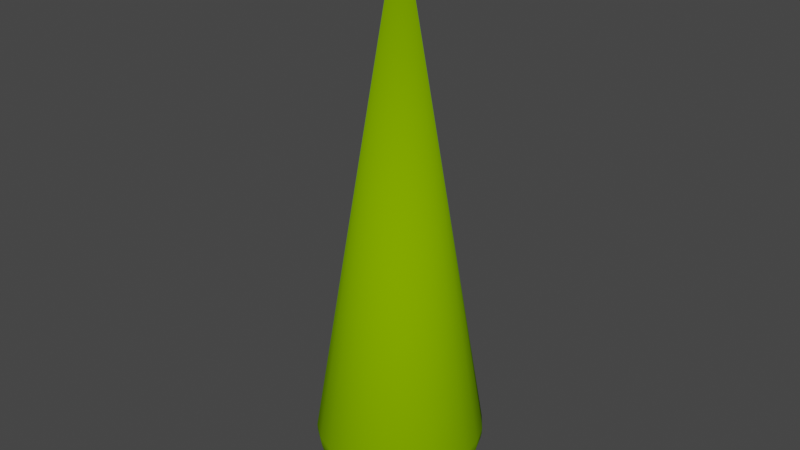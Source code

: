 # Source: HPKo7m.blend  (saved by Blender 4.0.36; exported with 4.5.12 LTS)
import bpy
from mathutils import Matrix  # noqa: F401  (used for matrix-valued properties, if any)

bpy.ops.wm.read_factory_settings(use_empty=True)
scene = bpy.context.scene
scene.name = 'Scene'

# ---- collections
col_collection = bpy.data.collections.new('Collection'); scene.collection.children.link(col_collection)

# ---- materials (node trees are filled in below, after node groups)
mat_surface_style_1438 = bpy.data.materials.new('surface-style-1438')
mat_surface_style_1438.use_transparent_shadow = False
mat_surface_style_1438.diffuse_color = (0.1961, 0.3922, 0.0, 1.0)
mat_surface_style_1438.roughness = 1.0
mat_trunk = bpy.data.materials.new('Trunk')
mat_trunk.use_transparent_shadow = False
mat_trunk.diffuse_color = (0.3922, 0.1961, 0.0, 1.0)
mat_trunk.roughness = 1.0

# ---- material node trees
mat_surface_style_1438.use_nodes = True; mat_surface_style_1438.node_tree.nodes.clear()
_N = mat_surface_style_1438.node_tree.nodes; _L = mat_surface_style_1438.node_tree.links
n0 = _N.new('ShaderNodeBsdfPrincipled'); n0.name = 'Principled BSDF'; n0.location = (0, 300)
n0.inputs[0].default_value = (0.1961, 0.3922, 0.0, 1.0)
n0.inputs[2].default_value = 1.0
n0.inputs[3].default_value = 1.45
n0.inputs[13].default_value = 0.0
n1 = _N.new('ShaderNodeOutputMaterial'); n1.name = 'Material Output'; n1.location = (280, 300)
_L.new(n0.outputs[0], n1.inputs[0])
n1.is_active_output = True
mat_trunk.use_nodes = True; mat_trunk.node_tree.nodes.clear()
_N = mat_trunk.node_tree.nodes; _L = mat_trunk.node_tree.links
n0 = _N.new('ShaderNodeBsdfPrincipled'); n0.name = 'Principled BSDF'; n0.location = (0, 300)
n0.inputs[0].default_value = (0.3922, 0.1961, 0.0, 1.0)
n0.inputs[2].default_value = 1.0
n0.inputs[3].default_value = 1.45
n0.inputs[13].default_value = 0.0
n1 = _N.new('ShaderNodeOutputMaterial'); n1.name = 'Material Output'; n1.location = (280, 300)
_L.new(n0.outputs[0], n1.inputs[0])
n1.is_active_output = True

# ---- world
world_world = bpy.data.worlds.new('World'); scene.world = world_world
world_world.use_nodes = True; world_world.node_tree.nodes.clear()
_N = world_world.node_tree.nodes; _L = world_world.node_tree.links
n0 = _N.new('ShaderNodeOutputWorld'); n0.name = 'World Output'; n0.location = (300, 300)
n1 = _N.new('ShaderNodeBackground'); n1.name = 'Background'; n1.location = (10, 300)
n1.inputs[0].default_value = (0.05088, 0.05088, 0.05088, 1.0)
_L.new(n1.outputs[0], n0.inputs[0])
n0.is_active_output = True
world_world.color = (0.05088, 0.05088, 0.05088)
world_world.use_sun_shadow = False
world_world.sun_shadow_jitter_overblur = 0.0

# ---- meshes
me_hpko7m = bpy.data.meshes.new('HPKo7m')
me_hpko7m.from_pydata([(0.6678, 0.1789, 0.3443), (0.5987, 0.3457, 0.3443), (0.608, 0.1629, 0.3213), (0.5451, 0.3147, 0.3213), (0.6913, -5.219e-08, 0.3443), (0.6294, -4.752e-08, 0.3213), (0.7244, 0.1941, 0.3759), (0.6495, 0.375, 0.3759), (0.5653, -4.268e-08, 0.3073), (0.546, 0.1463, 0.3073), (0.5303, 0.5303, 0.3759), (0.4889, 0.4889, 0.3443), (0.4895, 0.2826, 0.3073), (0.4451, 0.4451, 0.3213), (0.3997, 0.3997, 0.3073), (0.483, 0.1294, 0.3027), (0.433, 0.25, 0.3027), (0.25, 0.433, 0.3027), (0.1294, 0.483, 0.3027), (0.3536, 0.3536, 0.3027), (0.5, -3.775e-08, 0.3027), (0.483, -0.1294, 0.3027), (0.433, -0.25, 0.3027), (0.3536, -0.3536, 0.3027), (0.25, -0.433, 0.3027), (0.1294, -0.483, 0.3027), (-3.775e-08, -0.5, 0.3027), (-0.1294, -0.483, 0.3027), (-0.25, -0.433, 0.3027), (-0.3536, -0.3536, 0.3027), (-0.433, -0.25, 0.3027), (-0.483, -0.1294, 0.3027), (-0.5, 3.775e-08, 0.3027), (-0.483, 0.1294, 0.3027), (-0.433, 0.25, 0.3027), (-0.3536, 0.3536, 0.3027), (-0.25, 0.433, 0.3027), (-0.1294, 0.483, 0.3027), (3.775e-08, 0.5, 0.3027), (-0.4895, 0.2826, 0.3073), (-0.546, 0.1463, 0.3073), (-0.5451, 0.3147, 0.3213), (-0.608, 0.1629, 0.3213), (-0.5987, 0.3457, 0.3443), (-0.6678, 0.1789, 0.3443), (-0.6495, 0.375, 0.3759), (-0.7244, 0.1941, 0.3759), (0.1463, 0.546, 0.3073), (4.268e-08, 0.5653, 0.3073), (-0.6913, 5.219e-08, 0.3443), (-0.6294, 4.752e-08, 0.3213), (-0.4451, 0.4451, 0.3213), (-0.3997, 0.3997, 0.3073), (0.1629, 0.608, 0.3213), (4.752e-08, 0.6294, 0.3213), (0.3147, 0.5451, 0.3213), (0.2826, 0.4895, 0.3073), (0.546, -0.1463, 0.3073), (0.3457, 0.5987, 0.3443), (0.1789, 0.6678, 0.3443), (5.219e-08, 0.6913, 0.3443), (-0.5653, 4.268e-08, 0.3073), (0.375, 0.6495, 0.3759), (0.1941, 0.7244, 0.3759), (0.4022, 0.6966, 0.4156), (0.2082, 0.777, 0.4156), (0.5688, 0.5688, 0.4156), (0.4268, 0.7392, 0.4628), (0.2209, 0.8245, 0.4628), (0.4483, 0.7765, 0.5165), (0.2321, 0.8661, 0.5165), (6.445e-08, 0.8536, 0.4628), (6.073e-08, 0.8044, 0.4156), (5.662e-08, 0.75, 0.3759), (-0.6966, 0.4022, 0.4156), (-0.777, 0.2082, 0.4156), (-0.7392, 0.4268, 0.4628), (-0.8245, 0.2209, 0.4628), (-0.8536, 6.445e-08, 0.4628), (-0.8044, 6.073e-08, 0.4156), (-0.8967, 6.77e-08, 0.5165), (-0.8661, 0.2321, 0.5165), (-0.933, 7.044e-08, 0.576), (-0.9012, 0.2415, 0.576), (-0.9012, -0.2415, 0.576), (-0.8661, -0.2321, 0.5165), (-0.75, 5.662e-08, 0.3759), (-0.7765, 0.4483, 0.5165), (-0.2209, 0.8245, 0.4628), (-0.2082, 0.777, 0.4156), (6.77e-08, 0.8967, 0.5165), (-0.2321, 0.8661, 0.5165), (7.044e-08, 0.933, 0.576), (-0.2415, 0.9012, 0.576), (7.262e-08, 0.9619, 0.6402), (-0.249, 0.9292, 0.6402), (7.421e-08, 0.983, 0.7079), (-0.2544, 0.9495, 0.7079), (7.517e-08, 0.9957, 0.778), (-0.2577, 0.9618, 0.778), (-0.2588, 0.9659, 0.8494), (7.55e-08, 1.0, 0.8494), (1.386e-13, -1.046e-20, 7.0), (-0.5, 0.866, 0.8494), (0.2577, 0.9618, 0.778), (0.2544, 0.9495, 0.7079), (0.249, 0.9292, 0.6402), (0.2415, 0.9012, 0.576), (0.481, 0.8331, 0.6402), (0.4665, 0.808, 0.576), (-0.4483, 0.7765, 0.5165), (-0.4268, 0.7392, 0.4628), (-0.9292, 0.249, 0.6402), (-0.9619, 7.262e-08, 0.6402), (-0.983, 7.421e-08, 0.7079), (-0.9495, 0.2544, 0.7079), (-0.9957, 7.517e-08, 0.778), (-0.9618, 0.2577, 0.778), (-0.9618, -0.2577, 0.778), (-0.9495, -0.2544, 0.7079), (-1.0, 7.55e-08, 0.8494), (-0.9659, 0.2588, 0.8494), (-0.9659, -0.2588, 0.8494), (-0.866, 0.5, 0.8494), (-0.7071, 0.7071, 0.8494), (-0.1463, 0.546, 0.3073), (-0.1463, -0.546, 0.3073), (-4.268e-08, -0.5653, 0.3073), (-0.634, 0.634, 0.5165), (-0.6036, 0.6036, 0.4628), (-0.6597, 0.6597, 0.576), (-0.808, 0.4665, 0.576), (-0.4979, 0.8623, 0.778), (-0.4915, 0.8513, 0.7079), (-0.7041, 0.7041, 0.778), (-0.6951, 0.6951, 0.7079), (-0.8623, 0.4979, 0.778), (-0.8513, 0.4915, 0.7079), (-0.6802, 0.6802, 0.6402), (-0.8331, 0.481, 0.6402), (-0.481, 0.8331, 0.6402), (-0.4665, 0.808, 0.576), (-0.4022, 0.6966, 0.4156), (-0.1941, 0.7244, 0.3759), (-0.375, 0.6495, 0.3759), (-0.5688, 0.5688, 0.4156), (0.1463, -0.546, 0.3073), (0.2826, -0.4895, 0.3073), (0.1629, -0.608, 0.3213), (0.3147, -0.5451, 0.3213), (-0.5303, 0.5303, 0.3759), (-0.4889, 0.4889, 0.3443), (-0.2826, -0.4895, 0.3073), (-0.3147, -0.5451, 0.3213), (-0.1629, -0.608, 0.3213), (-0.1789, -0.6678, 0.3443), (-0.3457, -0.5987, 0.3443), (-5.219e-08, -0.6913, 0.3443), (-4.752e-08, -0.6294, 0.3213), (-0.1941, -0.7244, 0.3759), (-5.662e-08, -0.75, 0.3759), (-0.1789, 0.6678, 0.3443), (-0.3457, 0.5987, 0.3443), (-0.1629, 0.608, 0.3213), (-0.3147, 0.5451, 0.3213), (-0.2826, 0.4895, 0.3073), (-0.2082, -0.777, 0.4156), (-6.073e-08, -0.8044, 0.4156), (-0.4022, -0.6966, 0.4156), (-0.375, -0.6495, 0.3759), (-0.4268, -0.7392, 0.4628), (-0.2209, -0.8245, 0.4628), (-0.4483, -0.7765, 0.5165), (-0.2321, -0.8661, 0.5165), (-0.4665, -0.808, 0.576), (-0.2415, -0.9012, 0.576), (-7.044e-08, -0.933, 0.576), (-6.77e-08, -0.8967, 0.5165), (-0.481, -0.8331, 0.6402), (-0.249, -0.9292, 0.6402), (-6.445e-08, -0.8536, 0.4628), (0.2321, -0.8661, 0.5165), (0.2209, -0.8245, 0.4628), (0.4483, -0.7765, 0.5165), (0.4268, -0.7392, 0.4628), (0.1789, -0.6678, 0.3443), (0.3457, -0.5987, 0.3443), (0.4915, 0.8513, 0.7079), (0.608, -0.1629, 0.3213), (0.3997, -0.3997, 0.3073), (0.4895, -0.2826, 0.3073), (0.6966, 0.4022, 0.4156), (0.7392, 0.4268, 0.4628), (0.6036, 0.6036, 0.4628), (0.8245, 0.2209, 0.4628), (0.777, 0.2082, 0.4156), (0.8661, 0.2321, 0.5165), (0.7765, 0.4483, 0.5165), (0.9012, 0.2415, 0.576), (0.808, 0.4665, 0.576), (0.9292, 0.249, 0.6402), (0.8331, 0.481, 0.6402), (0.6597, 0.6597, 0.576), (0.634, 0.634, 0.5165), (0.8967, -6.77e-08, 0.5165), (0.8536, -6.445e-08, 0.4628), (0.933, -7.044e-08, 0.576), (0.9619, -7.262e-08, 0.6402), (0.983, -7.421e-08, 0.7079), (0.9495, 0.2544, 0.7079), (0.8513, 0.4915, 0.7079), (0.9618, 0.2577, 0.778), (0.8623, 0.4979, 0.778), (0.866, 0.5, 0.8494), (0.9659, 0.2588, 0.8494), (0.7071, 0.7071, 0.8494), (0.7041, 0.7041, 0.778), (1.0, -7.55e-08, 0.8494), (0.9957, -7.517e-08, 0.778), (0.8661, -0.2321, 0.5165), (0.8245, -0.2209, 0.4628), (0.75, -5.662e-08, 0.3759), (0.8044, -6.073e-08, 0.4156), (0.777, -0.2082, 0.4156), (0.7244, -0.1941, 0.3759), (0.2588, 0.9659, 0.8494), (0.5, 0.866, 0.8494), (-0.8245, -0.2209, 0.4628), (-0.546, -0.1463, 0.3073), (-0.4895, -0.2826, 0.3073), (-0.866, -0.5, 0.8494), (-0.8623, -0.4979, 0.778), (-0.8513, -0.4915, 0.7079), (-0.9292, -0.249, 0.6402), (-0.808, -0.4665, 0.576), (-0.7765, -0.4483, 0.5165), (-0.8331, -0.481, 0.6402), (-0.777, -0.2082, 0.4156), (-0.7244, -0.1941, 0.3759), (-0.6966, -0.4022, 0.4156), (-0.6495, -0.375, 0.3759), (-0.7392, -0.4268, 0.4628), (-0.6678, -0.1789, 0.3443), (0.4979, 0.8623, 0.778), (0.6951, 0.6951, 0.7079), (-0.608, -0.1629, 0.3213), (-0.5987, -0.3457, 0.3443), (-0.5451, -0.3147, 0.3213), (-0.7071, -0.7071, 0.8494), (-0.5303, -0.5303, 0.3759), (-0.4889, -0.4889, 0.3443), (-0.7041, -0.7041, 0.778), (0.6802, 0.6802, 0.6402), (-0.6951, -0.6951, 0.7079), (-0.6802, -0.6802, 0.6402), (-0.6597, -0.6597, 0.576), (-0.5688, -0.5688, 0.4156), (0.1941, -0.7244, 0.3759), (-0.5, -0.866, 0.8494), (-0.4979, -0.8623, 0.778), (-0.634, -0.634, 0.5165), (-0.6036, -0.6036, 0.4628), (-0.2544, -0.9495, 0.7079), (-0.4915, -0.8513, 0.7079), (-7.421e-08, -0.983, 0.7079), (-7.262e-08, -0.9619, 0.6402), (-0.2577, -0.9618, 0.778), (-7.517e-08, -0.9957, 0.778), (-0.2588, -0.9659, 0.8494), (-7.55e-08, -1.0, 0.8494), (0.2588, -0.9659, 0.8494), (0.2577, -0.9618, 0.778), (0.5, -0.866, 0.8494), (0.2082, -0.777, 0.4156), (0.2415, -0.9012, 0.576), (-0.4451, -0.4451, 0.3213), (-0.3997, -0.3997, 0.3073), (0.4022, -0.6966, 0.4156), (0.375, -0.6495, 0.3759), (0.2544, -0.9495, 0.7079), (0.249, -0.9292, 0.6402), (0.4915, -0.8513, 0.7079), (0.481, -0.8331, 0.6402), (0.7071, -0.7071, 0.8494), (0.5688, -0.5688, 0.4156), (0.5303, -0.5303, 0.3759), (0.4889, -0.4889, 0.3443), (0.4451, -0.4451, 0.3213), (0.5987, -0.3457, 0.3443), (0.5451, -0.3147, 0.3213), (0.4979, -0.8623, 0.778), (0.7041, -0.7041, 0.778), (0.4665, -0.808, 0.576), (0.6951, -0.6951, 0.7079), (0.6802, -0.6802, 0.6402), (0.6597, -0.6597, 0.576), (0.634, -0.634, 0.5165), (0.9659, -0.2588, 0.8494), (0.9618, -0.2577, 0.778), (0.866, -0.5, 0.8494), (0.8623, -0.4979, 0.778), (0.6036, -0.6036, 0.4628), (0.7392, -0.4268, 0.4628), (0.6966, -0.4022, 0.4156), (0.8513, -0.4915, 0.7079), (0.6495, -0.375, 0.3759), (0.808, -0.4665, 0.576), (0.7765, -0.4483, 0.5165), (0.8331, -0.481, 0.6402), (0.9495, -0.2544, 0.7079), (0.9292, -0.249, 0.6402), (0.9012, -0.2415, 0.576), (0.6678, -0.1789, 0.3443), (-0.0375, -0.06495, 0.0), (-0.0375, -0.06495, 6.0), (-0.01941, -0.07244, 0.0), (-0.01941, -0.07244, 6.0), (-5.662e-09, -0.075, 6.0), (0.01941, -0.07244, 6.0), (0.0375, -0.06495, 6.0), (0.05303, -0.05303, 6.0), (0.06495, -0.0375, 6.0), (0.07244, -0.01941, 6.0), (0.075, -5.662e-09, 6.0), (0.07244, 0.01941, 6.0), (0.06495, 0.0375, 6.0), (0.05303, 0.05303, 6.0), (0.0375, 0.06495, 6.0), (0.01941, 0.07244, 6.0), (5.662e-09, 0.075, 6.0), (-0.01941, 0.07244, 6.0), (-0.0375, 0.06495, 6.0), (-0.05303, 0.05303, 6.0), (-0.06495, 0.0375, 6.0), (-0.07244, 0.01941, 6.0), (-0.075, 5.662e-09, 6.0), (-0.07244, -0.01941, 6.0), (-0.06495, -0.0375, 6.0), (-0.05303, -0.05303, 6.0), (-0.075, 5.662e-09, 0.0), (-0.07244, -0.01941, 0.0), (-0.05303, 0.05303, 0.0), (-0.06495, 0.0375, 0.0), (-5.662e-09, -0.075, 0.0), (0.01941, -0.07244, 0.0), (5.662e-09, 0.075, 0.0), (-0.01941, 0.07244, 0.0), (0.05303, 0.05303, 0.0), (0.0375, 0.06495, 0.0), (0.075, -5.662e-09, 0.0), (0.07244, 0.01941, 0.0), (0.05303, -0.05303, 0.0), (0.06495, -0.0375, 0.0), (-0.05303, -0.05303, 0.0), (-0.06495, -0.0375, 0.0), (-0.07244, 0.01941, 0.0), (-0.0375, 0.06495, 0.0), (0.01941, 0.07244, 0.0), (0.06495, 0.0375, 0.0), (0.07244, -0.01941, 0.0), (0.0375, -0.06495, 0.0)], [], [(2, 3, 1), (0, 2, 1), (4, 5, 2), (4, 2, 0), (0, 1, 7), (6, 0, 7), (5, 8, 9), (5, 9, 2), (1, 11, 10), (7, 1, 10), (9, 12, 3), (2, 9, 3), (12, 14, 13), (3, 12, 13), (15, 16, 12), (9, 15, 12), (18, 17, 19), (20, 19, 16), (20, 16, 15), (20, 18, 19), (22, 20, 21), (23, 20, 22), (35, 36, 37), (35, 37, 38), (35, 38, 18), (25, 23, 24), (32, 33, 34), (32, 34, 35), (32, 35, 18), (32, 18, 20), (27, 25, 26), (27, 23, 25), (30, 31, 32), (29, 27, 28), (29, 20, 23), (29, 32, 20), (29, 23, 27), (29, 30, 32), (33, 40, 39), (33, 39, 34), (40, 42, 41), (40, 41, 39), (42, 44, 43), (42, 43, 41), (44, 46, 45), (44, 45, 43), (38, 48, 47), (38, 47, 18), (49, 44, 42), (50, 49, 42), (39, 41, 51), (39, 51, 52), (54, 53, 47), (48, 54, 47), (53, 55, 56), (47, 53, 56), (21, 20, 8), (57, 21, 8), (59, 58, 55), (53, 59, 55), (60, 59, 53), (54, 60, 53), (50, 42, 40), (61, 50, 40), (63, 62, 58), (59, 63, 58), (65, 64, 62), (63, 65, 62), (62, 64, 66), (62, 66, 10), (68, 67, 64), (65, 68, 64), (67, 68, 70), (69, 67, 70), (72, 71, 68), (72, 68, 65), (73, 72, 65), (73, 65, 63), (60, 73, 63), (60, 63, 59), (46, 75, 74), (46, 74, 45), (75, 77, 76), (75, 76, 74), (78, 77, 75), (79, 78, 75), (77, 78, 80), (81, 77, 80), (81, 80, 82), (83, 81, 82), (82, 80, 85), (82, 85, 84), (79, 75, 46), (86, 79, 46), (87, 76, 77), (87, 77, 81), (88, 71, 72), (89, 88, 72), (71, 88, 91), (90, 71, 91), (92, 90, 91), (92, 91, 93), (92, 93, 95), (94, 92, 95), (96, 94, 95), (96, 95, 97), (98, 96, 97), (98, 97, 99), (100, 101, 98), (100, 98, 99), (100, 102, 101), (100, 103, 102), (104, 105, 96), (104, 96, 98), (106, 107, 92), (106, 92, 94), (109, 107, 106), (108, 109, 106), (88, 111, 110), (91, 88, 110), (83, 82, 113), (112, 83, 113), (107, 70, 90), (107, 90, 92), (112, 113, 114), (115, 112, 114), (115, 114, 116), (117, 115, 116), (116, 114, 119), (116, 119, 118), (121, 116, 120), (117, 116, 121), (120, 102, 121), (122, 102, 120), (102, 123, 121), (102, 124, 123), (70, 68, 71), (70, 71, 90), (37, 125, 48), (37, 48, 38), (126, 27, 26), (126, 26, 127), (87, 128, 129), (76, 87, 129), (130, 87, 131), (128, 87, 130), (35, 39, 52), (34, 39, 35), (133, 99, 97), (132, 99, 133), (135, 132, 133), (134, 132, 135), (134, 137, 136), (135, 137, 134), (135, 139, 137), (138, 139, 135), (124, 103, 132), (124, 132, 134), (137, 112, 115), (139, 112, 137), (140, 97, 95), (133, 97, 140), (93, 91, 110), (93, 110, 141), (111, 88, 89), (142, 111, 89), (144, 142, 89), (144, 89, 143), (18, 47, 56), (18, 56, 17), (86, 46, 44), (49, 86, 44), (129, 111, 142), (145, 129, 142), (146, 25, 24), (146, 24, 147), (146, 147, 149), (148, 146, 149), (93, 141, 140), (95, 93, 140), (138, 140, 141), (138, 141, 130), (106, 94, 96), (105, 106, 96), (43, 45, 150), (43, 150, 151), (45, 74, 145), (45, 145, 150), (126, 28, 27), (152, 28, 126), (152, 126, 154), (153, 152, 154), (153, 154, 155), (156, 153, 155), (154, 158, 157), (155, 154, 157), (159, 155, 157), (159, 157, 160), (41, 43, 151), (41, 151, 51), (123, 117, 121), (136, 117, 123), (162, 144, 143), (162, 143, 161), (61, 40, 33), (32, 61, 33), (130, 141, 110), (130, 110, 128), (128, 110, 111), (129, 128, 111), (136, 115, 117), (137, 115, 136), (145, 142, 144), (150, 145, 144), (162, 161, 163), (164, 162, 163), (164, 163, 125), (165, 164, 125), (139, 131, 83), (139, 83, 112), (138, 133, 140), (135, 133, 138), (150, 144, 162), (151, 150, 162), (103, 124, 102), (166, 159, 160), (166, 160, 167), (169, 159, 166), (168, 169, 166), (170, 168, 166), (170, 166, 171), (173, 172, 170), (171, 173, 170), (175, 174, 172), (173, 175, 172), (176, 175, 173), (177, 176, 173), (179, 178, 174), (175, 179, 174), (180, 177, 173), (180, 173, 171), (181, 177, 180), (182, 181, 180), (166, 167, 180), (171, 166, 180), (151, 162, 164), (51, 151, 164), (36, 165, 125), (36, 125, 37), (51, 164, 165), (52, 51, 165), (131, 87, 81), (131, 81, 83), (74, 76, 129), (74, 129, 145), (134, 123, 124), (134, 136, 123), (138, 131, 139), (130, 131, 138), (52, 165, 36), (35, 52, 36), (183, 181, 182), (184, 183, 182), (116, 122, 120), (116, 118, 122), (148, 149, 186), (185, 148, 186), (105, 187, 108), (105, 108, 106), (55, 58, 11), (55, 11, 13), (57, 8, 5), (188, 57, 5), (190, 23, 22), (189, 23, 190), (1, 3, 13), (1, 13, 11), (191, 7, 10), (191, 10, 66), (191, 66, 193), (192, 191, 193), (195, 191, 192), (194, 195, 192), (197, 196, 194), (192, 197, 194), (199, 198, 196), (197, 199, 196), (201, 200, 198), (199, 201, 198), (199, 203, 202), (197, 203, 199), (194, 196, 204), (194, 204, 205), (196, 198, 206), (196, 206, 204), (198, 200, 207), (198, 207, 206), (200, 209, 208), (200, 208, 207), (197, 192, 193), (197, 193, 203), (200, 210, 209), (200, 201, 210), (209, 212, 211), (209, 210, 212), (214, 212, 213), (211, 212, 214), (213, 216, 215), (212, 216, 213), (102, 213, 215), (218, 214, 217), (218, 211, 214), (217, 214, 102), (204, 219, 220), (205, 204, 220), (221, 4, 0), (221, 0, 6), (222, 221, 6), (222, 6, 195), (224, 221, 222), (223, 224, 222), (12, 16, 19), (12, 19, 14), (101, 102, 225), (215, 226, 102), (80, 78, 227), (80, 227, 85), (229, 228, 31), (30, 229, 31), (58, 62, 10), (58, 10, 11), (102, 122, 230), (31, 228, 61), (31, 61, 32), (122, 231, 230), (118, 231, 122), (119, 231, 118), (119, 232, 231), (17, 56, 14), (17, 14, 19), (114, 113, 233), (114, 233, 119), (84, 85, 235), (84, 235, 234), (84, 234, 236), (233, 84, 236), (238, 237, 79), (238, 79, 86), (239, 237, 238), (240, 239, 238), (241, 227, 237), (239, 241, 237), (69, 202, 203), (109, 202, 69), (242, 238, 86), (242, 86, 49), (243, 215, 216), (226, 215, 243), (187, 216, 244), (243, 216, 187), (228, 245, 50), (228, 50, 61), (113, 82, 84), (113, 84, 233), (240, 238, 242), (246, 240, 242), (247, 245, 228), (229, 247, 228), (102, 230, 248), (233, 232, 119), (233, 236, 232), (250, 249, 240), (250, 240, 246), (230, 251, 248), (231, 251, 230), (108, 244, 252), (187, 244, 108), (231, 253, 251), (232, 253, 231), (108, 252, 202), (108, 202, 109), (14, 55, 13), (56, 55, 14), (234, 254, 236), (234, 255, 254), (237, 227, 78), (237, 78, 79), (256, 239, 240), (249, 256, 240), (245, 242, 49), (245, 49, 50), (246, 242, 245), (247, 246, 245), (160, 157, 185), (160, 185, 257), (248, 258, 102), (259, 248, 251), (258, 248, 259), (227, 241, 235), (85, 227, 235), (260, 235, 241), (261, 260, 241), (179, 263, 178), (262, 263, 179), (264, 262, 179), (265, 264, 179), (264, 267, 266), (264, 266, 262), (269, 268, 266), (269, 266, 267), (268, 269, 102), (271, 269, 267), (270, 269, 271), (269, 270, 102), (270, 272, 102), (67, 69, 203), (67, 203, 193), (167, 273, 182), (180, 167, 182), (181, 274, 176), (181, 176, 177), (172, 255, 260), (174, 255, 172), (234, 260, 255), (235, 260, 234), (156, 155, 159), (169, 156, 159), (232, 254, 253), (236, 254, 232), (260, 261, 170), (260, 170, 172), (261, 256, 168), (261, 168, 170), (249, 250, 156), (249, 156, 169), (256, 261, 241), (256, 241, 239), (250, 246, 247), (275, 250, 247), (275, 247, 229), (276, 275, 229), (250, 275, 153), (250, 153, 156), (276, 29, 28), (276, 28, 152), (154, 126, 127), (154, 127, 158), (276, 229, 30), (29, 276, 30), (167, 160, 257), (167, 257, 273), (273, 257, 278), (273, 278, 277), (271, 267, 264), (279, 271, 264), (279, 264, 265), (280, 279, 265), (282, 279, 280), (281, 279, 282), (176, 265, 179), (176, 179, 175), (272, 283, 102), (263, 251, 253), (259, 251, 263), (178, 253, 254), (263, 253, 178), (280, 265, 176), (274, 280, 176), (268, 258, 259), (268, 259, 266), (178, 254, 255), (178, 255, 174), (127, 26, 25), (127, 25, 146), (127, 146, 148), (158, 127, 148), (277, 278, 285), (277, 285, 284), (256, 249, 169), (256, 169, 168), (149, 287, 286), (186, 149, 286), (286, 287, 289), (286, 289, 288), (149, 147, 189), (149, 189, 287), (283, 272, 290), (283, 290, 291), (275, 276, 152), (275, 152, 153), (292, 282, 280), (292, 280, 274), (294, 281, 282), (293, 281, 294), (291, 290, 281), (291, 281, 293), (258, 268, 102), (287, 189, 190), (287, 190, 289), (24, 23, 189), (147, 24, 189), (262, 259, 263), (266, 259, 262), (294, 282, 292), (294, 292, 295), (296, 292, 183), (295, 292, 296), (158, 148, 185), (157, 158, 185), (298, 217, 297), (298, 218, 217), (300, 297, 299), (300, 298, 297), (277, 284, 301), (184, 277, 301), (301, 284, 303), (301, 303, 302), (302, 303, 223), (302, 223, 220), (290, 270, 271), (272, 270, 290), (186, 286, 285), (278, 186, 285), (290, 271, 279), (290, 279, 281), (291, 299, 283), (291, 300, 299), (102, 283, 299), (293, 300, 291), (293, 304, 300), (303, 305, 224), (303, 224, 223), (183, 292, 274), (183, 274, 181), (295, 307, 306), (296, 307, 295), (295, 308, 294), (295, 306, 308), (182, 273, 277), (182, 277, 184), (208, 309, 310), (207, 208, 310), (294, 304, 293), (294, 308, 304), (102, 299, 297), (257, 185, 186), (257, 186, 278), (296, 301, 302), (296, 302, 307), (284, 285, 305), (284, 305, 303), (184, 301, 296), (183, 184, 296), (305, 286, 288), (285, 286, 305), (206, 311, 219), (204, 206, 219), (190, 22, 21), (190, 21, 57), (297, 217, 102), (220, 219, 307), (220, 307, 302), (66, 67, 193), (64, 67, 66), (223, 222, 205), (220, 223, 205), (288, 312, 224), (305, 288, 224), (226, 225, 102), (300, 309, 298), (304, 309, 300), (207, 310, 311), (206, 207, 311), (218, 298, 309), (208, 218, 309), (312, 4, 221), (224, 312, 221), (219, 311, 306), (219, 306, 307), (209, 211, 218), (209, 218, 208), (288, 289, 188), (288, 188, 312), (289, 190, 57), (289, 57, 188), (304, 310, 309), (308, 310, 304), (311, 310, 308), (311, 308, 306), (188, 5, 4), (312, 188, 4), (125, 163, 54), (125, 54, 48), (225, 226, 243), (225, 243, 104), (161, 60, 54), (163, 161, 54), (161, 143, 73), (161, 73, 60), (105, 243, 187), (104, 243, 105), (143, 89, 72), (143, 72, 73), (8, 20, 15), (8, 15, 9), (210, 252, 244), (201, 252, 210), (210, 216, 212), (210, 244, 216), (69, 70, 107), (109, 69, 107), (101, 225, 104), (101, 104, 98), (6, 7, 191), (195, 6, 191), (199, 252, 201), (199, 202, 252), (102, 214, 213), (205, 222, 195), (205, 195, 194), (103, 100, 99), (103, 99, 132), (316, 314, 313), (316, 313, 315), (318, 319, 320), (323, 320, 321), (323, 321, 322), (316, 317, 318), (314, 318, 320), (314, 316, 318), (325, 323, 324), (337, 338, 314), (327, 325, 326), (327, 320, 323), (327, 323, 325), (327, 314, 320), (335, 336, 337), (335, 337, 314), (330, 327, 328), (330, 328, 329), (333, 334, 335), (332, 330, 331), (332, 314, 327), (332, 335, 314), (332, 327, 330), (332, 333, 335), (339, 340, 336), (339, 336, 335), (341, 342, 333), (341, 333, 332), (318, 317, 343), (318, 343, 344), (330, 329, 345), (330, 345, 346), (327, 326, 347), (327, 347, 348), (349, 350, 324), (349, 324, 323), (351, 352, 321), (351, 321, 320), (314, 338, 353), (314, 353, 313), (354, 338, 337), (354, 353, 338), (340, 337, 336), (340, 354, 337), (355, 335, 334), (355, 339, 335), (342, 334, 333), (342, 355, 334), (332, 331, 356), (332, 356, 341), (331, 330, 346), (331, 346, 356), (329, 328, 357), (329, 357, 345), (328, 327, 348), (328, 348, 357), (358, 326, 325), (358, 347, 326), (350, 325, 324), (350, 358, 325), (359, 323, 322), (359, 349, 323), (352, 322, 321), (352, 359, 322), (320, 319, 360), (320, 360, 351), (319, 318, 344), (319, 344, 360), (317, 316, 315), (317, 315, 343), (348, 347, 358), (349, 358, 350), (349, 348, 358), (346, 345, 357), (346, 357, 348), (352, 349, 359), (341, 356, 346), (341, 346, 348), (351, 348, 349), (351, 349, 352), (344, 351, 360), (339, 355, 342), (339, 342, 341), (315, 344, 343), (313, 348, 351), (313, 341, 348), (313, 351, 344), (313, 344, 315), (313, 339, 341), (354, 340, 339), (353, 339, 313), (353, 354, 339)])
me_hpko7m.polygons.foreach_set('use_smooth', [True] * 714)
me_hpko7m.polygons.foreach_set('material_index', [0, 0, 0, 0, 0, 0, 0, 0, 0, 0, 0, 0, 0, 0, 0, 0, 0, 0, 0, 0, 0, 0, 0, 0, 0, 0, 0, 0, 0, 0, 0, 0, 0, 0, 0, 0, 0, 0, 0, 0, 0, 0, 0, 0, 0, 0, 0, 0, 0, 0, 0, 0, 0, 0, 0, 0, 0, 0, 0, 0, 0, 0, 0, 0, 0, 0, 0, 0, 0, 0, 0, 0, 0, 0, 0, 0, 0, 0, 0, 0, 0, 0, 0, 0, 0, 0, 0, 0, 0, 0, 0, 0, 0, 0, 0, 0, 0, 0, 0, 0, 0, 0, 0, 0, 0, 0, 0, 0, 0, 0, 0, 0, 0, 0, 0, 0, 0, 0, 0, 0, 0, 0, 0, 0, 0, 0, 0, 0, 0, 0, 0, 0, 0, 0, 0, 0, 0, 0, 0, 0, 0, 0, 0, 0, 0, 0, 0, 0, 0, 0, 0, 0, 0, 0, 0, 0, 0, 0, 0, 0, 0, 0, 0, 0, 0, 0, 0, 0, 0, 0, 0, 0, 0, 0, 0, 0, 0, 0, 0, 0, 0, 0, 0, 0, 0, 0, 0, 0, 0, 0, 0, 0, 0, 0, 0, 0, 0, 0, 0, 0, 0, 0, 0, 0, 0, 0, 0, 0, 0, 0, 0, 0, 0, 0, 0, 0, 0, 0, 0, 0, 0, 0, 0, 0, 0, 0, 0, 0, 0, 0, 0, 0, 0, 0, 0, 0, 0, 0, 0, 0, 0, 0, 0, 0, 0, 0, 0, 0, 0, 0, 0, 0, 0, 0, 0, 0, 0, 0, 0, 0, 0, 0, 0, 0, 0, 0, 0, 0, 0, 0, 0, 0, 0, 0, 0, 0, 0, 0, 0, 0, 0, 0, 0, 0, 0, 0, 0, 0, 0, 0, 0, 0, 0, 0, 0, 0, 0, 0, 0, 0, 0, 0, 0, 0, 0, 0, 0, 0, 0, 0, 0, 0, 0, 0, 0, 0, 0, 0, 0, 0, 0, 0, 0, 0, 0, 0, 0, 0, 0, 0, 0, 0, 0, 0, 0, 0, 0, 0, 0, 0, 0, 0, 0, 0, 0, 0, 0, 0, 0, 0, 0, 0, 0, 0, 0, 0, 0, 0, 0, 0, 0, 0, 0, 0, 0, 0, 0, 0, 0, 0, 0, 0, 0, 0, 0, 0, 0, 0, 0, 0, 0, 0, 0, 0, 0, 0, 0, 0, 0, 0, 0, 0, 0, 0, 0, 0, 0, 0, 0, 0, 0, 0, 0, 0, 0, 0, 0, 0, 0, 0, 0, 0, 0, 0, 0, 0, 0, 0, 0, 0, 0, 0, 0, 0, 0, 0, 0, 0, 0, 0, 0, 0, 0, 0, 0, 0, 0, 0, 0, 0, 0, 0, 0, 0, 0, 0, 0, 0, 0, 0, 0, 0, 0, 0, 0, 0, 0, 0, 0, 0, 0, 0, 0, 0, 0, 0, 0, 0, 0, 0, 0, 0, 0, 0, 0, 0, 0, 0, 0, 0, 0, 0, 0, 0, 0, 0, 0, 0, 0, 0, 0, 0, 0, 0, 0, 0, 0, 0, 0, 0, 0, 0, 0, 0, 0, 0, 0, 0, 0, 0, 0, 0, 0, 0, 0, 0, 0, 0, 0, 0, 0, 0, 0, 0, 0, 0, 0, 0, 0, 0, 0, 0, 0, 0, 0, 0, 0, 0, 0, 0, 0, 0, 0, 0, 0, 0, 0, 0, 0, 0, 0, 0, 0, 0, 0, 0, 0, 0, 0, 0, 0, 0, 0, 0, 0, 0, 0, 0, 0, 0, 0, 0, 0, 0, 0, 0, 0, 0, 0, 0, 0, 0, 0, 0, 0, 0, 0, 0, 0, 0, 0, 0, 0, 0, 0, 0, 0, 0, 0, 0, 0, 0, 0, 0, 0, 0, 0, 0, 0, 0, 0, 0, 0, 0, 0, 0, 0, 0, 0, 0, 0, 0, 1, 1, 1, 1, 1, 1, 1, 1, 1, 1, 1, 1, 1, 1, 1, 1, 1, 1, 1, 1, 1, 1, 1, 1, 1, 1, 1, 1, 1, 1, 1, 1, 1, 1, 1, 1, 1, 1, 1, 1, 1, 1, 1, 1, 1, 1, 1, 1, 1, 1, 1, 1, 1, 1, 1, 1, 1, 1, 1, 1, 1, 1, 1, 1, 1, 1, 1, 1, 1, 1, 1, 1, 1, 1, 1, 1, 1, 1, 1, 1, 1, 1, 1, 1, 1, 1, 1, 1, 1, 1, 1, 1])
me_hpko7m.materials.append(mat_surface_style_1438)
me_hpko7m.materials.append(mat_trunk)
me_hpko7m.update()

# ---- objects
ob_hpko7m = bpy.data.objects.new('HPKo7m', me_hpko7m)

# ---- transforms, parenting, visibility, modifiers, constraints
ob_hpko7m.location = (0.0, 0.0, 0.0)

# ---- collection membership
col_collection.objects.link(ob_hpko7m)

# ---- scene / render settings (as saved in the file)
scene.frame_start = 1; scene.frame_end = 250; scene.frame_set(1)
scene.render.engine = 'BLENDER_EEVEE_NEXT'
scene.render.image_settings.color_mode = 'RGB'
scene.cycles.sampling_pattern = 'TABULATED_SOBOL'
scene.view_settings.view_transform = 'Filmic'
bpy.context.view_layer.update()

# ---- added for rendering (the .blend has no active camera and no usable light): camera, sun
cam_auto = bpy.data.cameras.new('AutoCamera')
cam_auto.lens = 50.0
cam_auto.sensor_width = 36.0
cam_auto.clip_end = 1000.0
ob_auto_camera = bpy.data.objects.new('AutoCamera', cam_auto)
scene.collection.objects.link(ob_auto_camera)
ob_auto_camera.location = (6.98529, -8.38235, 9.08823)
ob_auto_camera.rotation_euler = (1.09748, -7.21219e-08, 0.694738)
scene.camera = ob_auto_camera
light_auto_sun = bpy.data.lights.new('AutoSun', 'SUN')
light_auto_sun.energy = 3.0
light_auto_sun.angle = 0.0523599
ob_auto_sun = bpy.data.objects.new('AutoSun', light_auto_sun)
scene.collection.objects.link(ob_auto_sun)
ob_auto_sun.rotation_euler = (0.872665, 0.174533, 0.523599)
bpy.context.view_layer.update()
